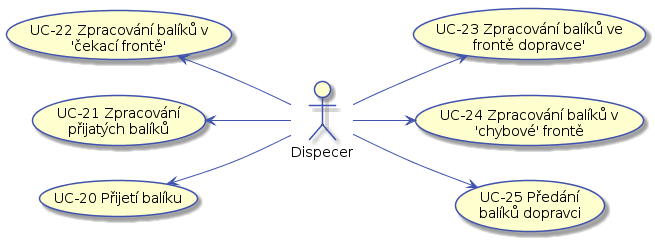

The diagram above was rendered by PlantUML. Its source (embedded in the PNG):
@startuml

skinparam activity {
    BorderColor #4053AF
    ArrowColor #4053AF
    FontName Roboto
}

skinparam activityDiamond {
    BorderColor #4053AF
    ArrowColor #4053AF
    FontName Roboto
}

skinparam actor {
    BorderColor #4053AF
    ArrowColor #4053AF
    FontName Roboto
}

skinparam useCase {
    BorderColor #4053AF
    ArrowColor #4053AF
    FontName Roboto
}
left to right direction

actor :Dispecer: as dispecer

(UC-20 Přijetí balíku) as (UC-20)
(UC-21 Zpracování\npřijatých balíků) as (UC-21)
(UC-22 Zpracování balíků v\n'čekací frontě') as (UC-22)
(UC-23 Zpracování balíků ve\nfrontě dopravce') as (UC-23)
(UC-24 Zpracování balíků v\n'chybové' frontě) as (UC-24)
(UC-25 Předání\nbalíků dopravci) as (UC-25)

dispecer -up-> (UC-20)
dispecer -up-> (UC-21)
dispecer -up-> (UC-22)
dispecer --> (UC-23)
dispecer --> (UC-24)
dispecer --> (UC-25)
@enduml